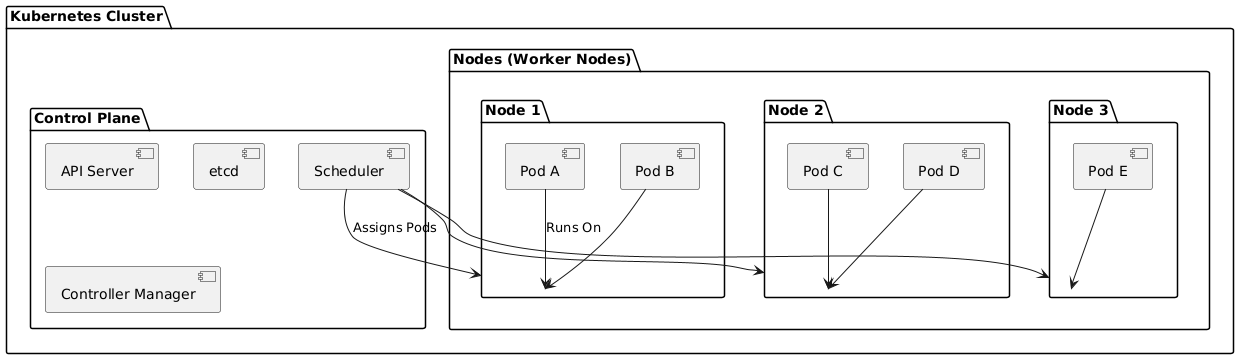

The diagram above was rendered by PlantUML. Its source (embedded in the PNG):
@startuml
skinparam monochrome true

package "Kubernetes Cluster" {
    package "Control Plane" {
        [Scheduler]
        [API Server]
        [etcd]
        [Controller Manager]
    }

    package "Nodes (Worker Nodes)" {
        package "Node 1" {
            [Pod A]
            [Pod B]
        }
        package "Node 2" {
            [Pod C]
            [Pod D]
        }
        package "Node 3" {
            [Pod E]
        }
    }
}

[Scheduler] --> [Node 1] : Assigns Pods
[Scheduler] --> [Node 2]
[Scheduler] --> [Node 3]

[Pod A] --> [Node 1] : Runs On
[Pod B] --> [Node 1]
[Pod C] --> [Node 2]
[Pod D] --> [Node 2]
[Pod E] --> [Node 3]
@enduml